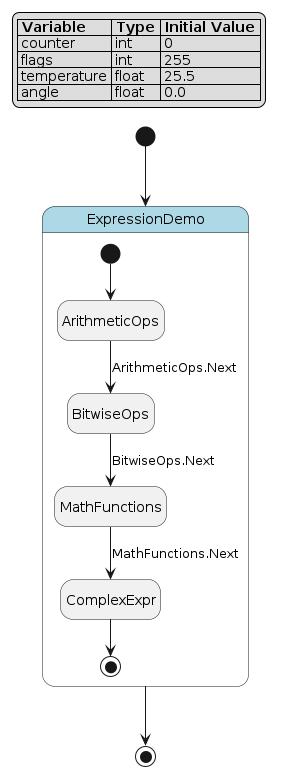

The diagram above was rendered by PlantUML. Its source (embedded in the PNG):
@startuml
hide empty description

skinparam state {
  BackgroundColor<<pseudo>> LightGray
  BackgroundColor<<composite>> LightBlue
  BorderColor<<pseudo>> Gray
  FontStyle<<pseudo>> italic
}

legend top left
|= Variable |= Type |= Initial Value |
| counter | int | 0 |
| flags | int | 255 |
| temperature | float | 25.5 |
| angle | float | 0.0 |
endlegend

state "ExpressionDemo" as expression_demo <<composite>> {
    state "ArithmeticOps" as expression_demo__arithmetic_ops
    state "BitwiseOps" as expression_demo__bitwise_ops
    state "MathFunctions" as expression_demo__math_functions
    state "ComplexExpr" as expression_demo__complex_expr
    [*] --> expression_demo__arithmetic_ops
    expression_demo__arithmetic_ops --> expression_demo__bitwise_ops : ArithmeticOps.Next
    expression_demo__bitwise_ops --> expression_demo__math_functions : BitwiseOps.Next
    expression_demo__math_functions --> expression_demo__complex_expr : MathFunctions.Next
    expression_demo__complex_expr --> [*]
}
[*] --> expression_demo
expression_demo --> [*]
@enduml